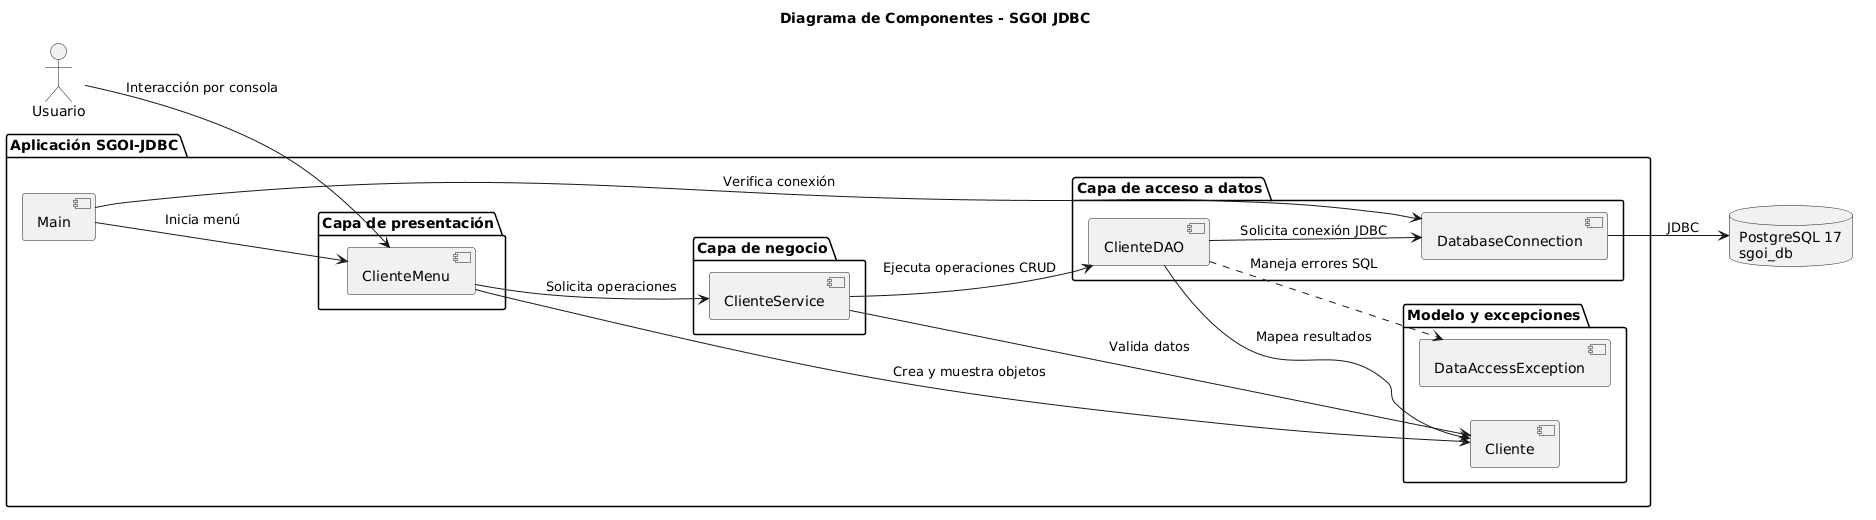

The diagram above was rendered by PlantUML. Its source (embedded in the PNG):
@startuml
title Diagrama de Componentes - SGOI JDBC

skinparam componentStyle uml2
skinparam shadowing false
left to right direction

actor "Usuario" as usuario

package "Aplicación SGOI-JDBC" {

    component "Main" as main

    package "Capa de presentación" {
        component "ClienteMenu" as ui
    }

    package "Capa de negocio" {
        component "ClienteService" as service
    }

    package "Capa de acceso a datos" {
        component "ClienteDAO" as dao
        component "DatabaseConnection" as connection
    }

    package "Modelo y excepciones" {
        component "Cliente" as model
        component "DataAccessException" as exception
    }
}

database "PostgreSQL 17\nsgoi_db" as db

usuario --> ui : Interacción por consola
main --> connection : Verifica conexión
main --> ui : Inicia menú

ui --> service : Solicita operaciones
ui --> model : Crea y muestra objetos

service --> dao : Ejecuta operaciones CRUD
service --> model : Valida datos
dao --> connection : Solicita conexión JDBC
dao --> model : Mapea resultados
dao ..> exception : Maneja errores SQL

connection --> db : JDBC
@enduml